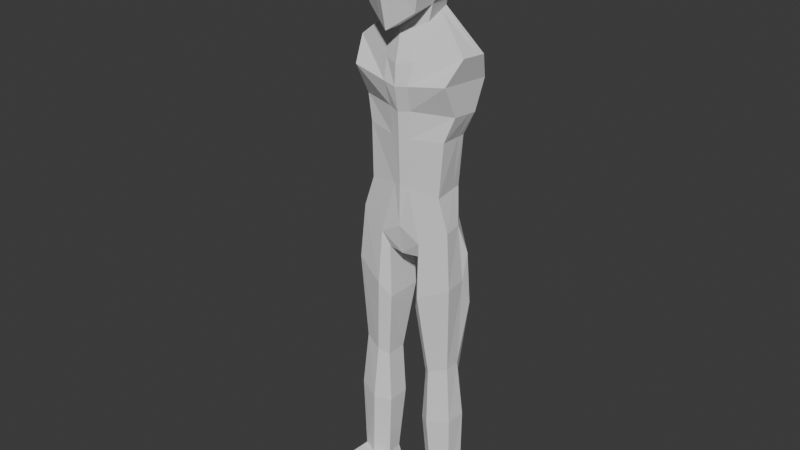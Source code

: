 # Source: HumanoidBodyNew.blend  (saved by Blender 4.2.66; exported with 4.5.12 LTS)
import bpy
from mathutils import Matrix  # noqa: F401  (used for matrix-valued properties, if any)

bpy.ops.wm.read_factory_settings(use_empty=True)
scene = bpy.context.scene
scene.name = 'Scene'

# ---- collections
col_collection = bpy.data.collections.new('Collection'); scene.collection.children.link(col_collection)

# ---- world
world_world = bpy.data.worlds.new('World'); scene.world = world_world
world_world.use_nodes = True; world_world.node_tree.nodes.clear()
_N = world_world.node_tree.nodes; _L = world_world.node_tree.links
n0 = _N.new('ShaderNodeOutputWorld'); n0.name = 'World Output'; n0.location = (300, 300)
n1 = _N.new('ShaderNodeBackground'); n1.name = 'Background'; n1.location = (10, 300)
n1.inputs[0].default_value = (0.05088, 0.05088, 0.05088, 1.0)
_L.new(n1.outputs[0], n0.inputs[0])
n0.is_active_output = True
world_world.color = (0.05088, 0.05088, 0.05088)
world_world.use_sun_shadow = False
world_world.sun_shadow_jitter_overblur = 0.0

# ---- meshes
me_cube_001 = bpy.data.meshes.new('Cube.001')
me_cube_001.from_pydata([(0.8634, -1.031, -1.457), (1.0, -1.0, 1.15), (0.7869, 0.7574, -0.8879), (1.0, 1.0, 1.152), (0.0, 1.225, 1.377), (1.225, 1.225, 0.1524), (0.905, -0.2513, -1.331), (1.225, 0.0, 1.377), (1.225, -1.231, -0.03278), (0.0, -1.225, 1.375), (0.0, 0.0, 1.884), (0.0, -1.747, -0.2527), (1.732, -5.528e-05, 0.1505), (0.0, 1.732, 0.1524), (2.0, -0.1215, -2.828), (1.994, 0.8995, -2.926), (0.7835, -0.2744, -1.903), (0.6143, 0.7867, -1.637), (1.769, -0.7149, -3.633), (1.756, 1.327, -3.827), (1.755, -0.1492, -4.753), (1.748, 0.8719, -4.85), (1.36, -0.3957, -7.535), (1.179, 0.8784, -7.535), (0.0, 1.115, -8.777), (1.738, -0.4038, -8.67), (1.245, 0.8703, -8.67), (0.0, -0.7042, -8.787), (0.2882, 1.16, 1.312), (0.2457, -1.256, -1.893), (0.2109, 0.9155, -1.048), (0.2882, -1.16, 1.31), (0.3529, 0.0, 1.738), (0.2462, -0.464, -1.85), (0.3529, -1.598, -0.1893), (0.3529, 1.586, 0.1524), (0.5178, 1.297, -3.008), (0.5277, -0.6878, -3.114), (0.148, 0.9515, -1.741), (0.202, -0.5746, -2.189), (0.4494, 1.441, -3.676), (0.4613, -0.8806, -3.848), (0.383, 1.17, -4.747), (0.3921, -0.6535, -4.727), (0.2145, 1.053, -7.36), (0.2729, -0.6095, -7.367), (0.3775, 1.044, -8.746), (0.7739, -0.6655, -9.233), (0.8198, 0.4761, -1.011), (1.063, 0.7211, 1.215), (0.0, 0.8832, 1.519), (1.366, 0.8831, 0.1519), (1.996, 0.6148, -2.899), (0.6615, 0.4908, -1.711), (1.75, 0.5871, -4.823), (1.229, 0.5231, -7.535), (1.602, 0.3526, -8.67), (0.3062, 0.8365, 1.431), (1.772, 0.6814, -9.755), (1.436, 0.8342, -9.316), (0.5689, 1.008, -9.392), (0.0, 1.079, -9.423), (0.0, 0.7741, -9.865), (0.0, -0.5377, -9.871), (0.6023, -0.4512, -9.838), (0.563, 0.7474, -9.833), (0.0, 0.9734, -1.107), (0.0, -0.5435, -2.044), (0.0, 1.436, -3.036), (0.0, -0.8908, -3.217), (0.0, 1.004, -1.774), (0.0, 1.48, -3.624), (0.0, -0.9391, -3.924), (0.0, 1.316, -4.785), (0.0, -0.7796, -4.793), (0.0, 1.109, -7.303), (0.0, -0.6821, -7.309), (0.0, -1.346, -2.067), (0.0, -0.6788, -2.288), (0.563, 0.7474, -9.833), (1.738, -0.4038, -8.67), (0.7739, -0.6655, -9.233), (1.602, 0.3526, -8.67), (1.772, 0.6814, -9.755), (0.6023, -0.4512, -9.838), (0.8332, 0.5222, -19.54), (1.267, 0.2803, -19.54), (2.109, -0.3979, -19.54), (1.392, -0.7202, -19.54), (2.188, 0.3845, -19.54), (1.551, 0.8445, -19.54), (0.7538, -0.2602, -19.54), (1.586, 0.5965, -14.34), (1.776, -0.297, -13.9), (1.124, -0.5207, -14.13), (0.8343, 0.5057, -14.37), (1.75, 0.2953, -13.9), (0.8212, -0.2659, -14.37), (1.908, -0.4791, -10.68), (0.5103, 0.8155, -11.77), (0.5295, -0.4927, -11.78), (1.814, 0.826, -11.7), (0.8354, -0.7989, -11.21), (1.797, 0.4117, -10.68), (1.603, 0.77, -16.3), (1.202, -0.6789, -16.15), (1.982, 0.3638, -15.98), (1.968, -0.3851, -15.98), (0.7644, 0.5726, -16.33), (0.7225, -0.3064, -16.33), (1.536, 0.6561, -18.87), (1.375, -0.5376, -18.85), (1.989, 0.3083, -18.82), (1.938, -0.2924, -18.82), (0.9616, 0.4262, -18.88), (0.906, -0.1951, -18.88), (1.375, -2.357, -19.15), (1.392, -2.54, -19.54), (2.488, -2.154, -19.54), (0.7538, -2.08, -19.54), (2.317, -2.048, -19.12), (0.906, -2.015, -19.18), (1.389, -2.714, -19.13), (1.405, -2.897, -19.52), (2.488, -2.604, -19.54), (0.7538, -2.53, -19.54), (2.317, -2.498, -19.12), (0.906, -2.465, -19.18), (1.396, 0.7821, -5.676), (1.465, -0.3217, -5.614), (0.3528, -0.6309, -5.676), (0.3261, 1.122, -5.686), (1.415, 0.4742, -5.658), (0.0, -0.7369, -5.698), (0.0, 1.235, -5.691), (-0.8634, -1.031, -1.457), (-1.0, -1.0, 1.15), (-0.7869, 0.7574, -0.8879), (-1.0, 1.0, 1.152), (-1.225, 1.225, 0.1524), (-0.905, -0.2513, -1.331), (-1.225, 0.0, 1.377), (-1.225, -1.231, -0.03278), (-1.732, -5.528e-05, 0.1505), (-2.0, -0.1215, -2.828), (-1.994, 0.8995, -2.926), (-0.7835, -0.2744, -1.903), (-0.6143, 0.7867, -1.637), (-1.769, -0.7149, -3.633), (-1.756, 1.327, -3.827), (-1.755, -0.1492, -4.753), (-1.748, 0.8719, -4.85), (-1.36, -0.3957, -7.535), (-1.179, 0.8784, -7.535), (-1.738, -0.4038, -8.67), (-1.245, 0.8703, -8.67), (-0.2882, 1.16, 1.312), (-0.2457, -1.256, -1.893), (-0.2109, 0.9155, -1.048), (-0.2882, -1.16, 1.31), (-0.3529, 0.0, 1.738), (-0.2462, -0.464, -1.85), (-0.3529, -1.598, -0.1893), (-0.3529, 1.586, 0.1524), (-0.5178, 1.297, -3.008), (-0.5277, -0.6878, -3.114), (-0.148, 0.9515, -1.741), (-0.202, -0.5746, -2.189), (-0.4494, 1.441, -3.676), (-0.4613, -0.8806, -3.848), (-0.383, 1.17, -4.747), (-0.3921, -0.6535, -4.727), (-0.2145, 1.053, -7.36), (-0.2729, -0.6095, -7.367), (-0.3775, 1.044, -8.746), (-0.7739, -0.6655, -9.233), (-0.8198, 0.4761, -1.011), (-1.063, 0.7211, 1.215), (-1.366, 0.8831, 0.1519), (-1.996, 0.6148, -2.899), (-0.6615, 0.4908, -1.711), (-1.75, 0.5871, -4.823), (-1.229, 0.5231, -7.535), (-1.602, 0.3526, -8.67), (-0.3062, 0.8365, 1.431), (-1.772, 0.6814, -9.755), (-1.436, 0.8342, -9.316), (-0.5689, 1.008, -9.392), (-0.6023, -0.4512, -9.838), (-0.563, 0.7474, -9.833), (-0.563, 0.7474, -9.833), (-1.738, -0.4038, -8.67), (-0.7739, -0.6655, -9.233), (-1.602, 0.3526, -8.67), (-1.772, 0.6814, -9.755), (-0.6023, -0.4512, -9.838), (-0.8332, 0.5222, -19.54), (-1.267, 0.2803, -19.54), (-2.109, -0.3979, -19.54), (-1.392, -0.7202, -19.54), (-2.188, 0.3845, -19.54), (-1.551, 0.8445, -19.54), (-0.7538, -0.2602, -19.54), (-1.586, 0.5965, -14.34), (-1.776, -0.297, -13.9), (-1.124, -0.5207, -14.13), (-0.8343, 0.5057, -14.37), (-1.75, 0.2953, -13.9), (-0.8212, -0.2659, -14.37), (-1.908, -0.4791, -10.68), (-0.5103, 0.8155, -11.77), (-0.5295, -0.4927, -11.78), (-1.814, 0.826, -11.7), (-0.8354, -0.7989, -11.21), (-1.797, 0.4117, -10.68), (-1.603, 0.77, -16.3), (-1.202, -0.6789, -16.15), (-1.982, 0.3638, -15.98), (-1.968, -0.3851, -15.98), (-0.7644, 0.5726, -16.33), (-0.7225, -0.3064, -16.33), (-1.536, 0.6561, -18.87), (-1.375, -0.5376, -18.85), (-1.989, 0.3083, -18.82), (-1.938, -0.2924, -18.82), (-0.9616, 0.4262, -18.88), (-0.906, -0.1951, -18.88), (-1.375, -2.357, -19.15), (-1.392, -2.54, -19.54), (-2.488, -2.154, -19.54), (-0.7538, -2.08, -19.54), (-2.317, -2.048, -19.12), (-0.906, -2.015, -19.18), (-1.389, -2.714, -19.13), (-1.405, -2.897, -19.52), (-2.488, -2.604, -19.54), (-0.7538, -2.53, -19.54), (-2.317, -2.498, -19.12), (-0.906, -2.465, -19.18), (-1.396, 0.7821, -5.676), (-1.465, -0.3217, -5.614), (-0.3528, -0.6309, -5.676), (-0.3261, 1.122, -5.686), (-1.415, 0.4742, -5.658)], [], [(35, 28, 3, 5), (12, 7, 1, 8), (33, 6, 0, 29), (32, 10, 9, 31), (57, 50, 10, 32), (34, 31, 9, 11), (6, 12, 8, 0), (48, 51, 12, 6), (51, 49, 7, 12), (30, 35, 5, 2), (53, 16, 14, 52), (38, 17, 15, 36), (30, 2, 17, 38), (48, 6, 16, 53), (36, 15, 19, 40), (40, 19, 21, 42), (44, 23, 26, 46), (131, 128, 23, 44), (132, 129, 22, 55), (55, 22, 25, 56), (22, 45, 47, 25), (46, 26, 59, 60), (129, 130, 45, 22), (134, 131, 44, 75), (75, 44, 46, 24), (71, 40, 42, 73), (68, 36, 40, 71), (18, 41, 43, 20), (6, 33, 39, 16), (66, 30, 38, 70), (70, 38, 36, 68), (16, 39, 37, 14), (14, 37, 41, 18), (13, 35, 30, 66), (8, 1, 31, 34), (0, 8, 34, 29), (49, 57, 32, 7), (7, 32, 31, 1), (67, 33, 29, 77), (13, 4, 28, 35), (3, 28, 57, 49), (24, 46, 60, 61), (23, 55, 56, 26), (47, 27, 63, 64), (128, 132, 55, 23), (2, 48, 53, 17), (17, 53, 52, 15), (5, 3, 49, 51), (2, 5, 51, 48), (28, 4, 50, 57), (62, 65, 64, 63), (61, 60, 65, 62), (60, 59, 58, 65), (47, 64, 84, 81), (26, 56, 58, 59), (58, 56, 82, 83), (45, 76, 27, 47), (130, 133, 76, 45), (41, 72, 74, 43), (37, 69, 72, 41), (39, 78, 69, 37), (29, 34, 11, 77), (33, 67, 78, 39), (110, 112, 89, 90), (114, 110, 90, 85), (113, 111, 116, 120), (25, 47, 81, 80), (64, 65, 79, 84), (56, 25, 80, 82), (86, 89, 87, 88), (86, 88, 91, 85), (89, 86, 85, 90), (115, 114, 85, 91), (88, 87, 118, 117), (112, 113, 87, 89), (103, 98, 93, 96), (102, 100, 97, 94), (100, 99, 95, 97), (98, 102, 94, 93), (99, 101, 92, 95), (101, 103, 96, 92), (83, 82, 103, 101), (80, 81, 102, 98), (84, 79, 99, 100), (81, 84, 100, 102), (82, 80, 98, 103), (83, 101, 99, 79, 65, 58), (96, 93, 107, 106), (94, 97, 109, 105), (97, 95, 108, 109), (93, 94, 105, 107), (95, 92, 104, 108), (92, 96, 106, 104), (106, 107, 113, 112), (105, 109, 115, 111), (109, 108, 114, 115), (107, 105, 111, 113), (108, 104, 110, 114), (104, 106, 112, 110), (118, 120, 126, 124), (116, 121, 127, 122), (111, 115, 121, 116), (115, 91, 119, 121), (87, 113, 120, 118), (91, 88, 117, 119), (126, 122, 123, 124), (122, 127, 125, 123), (117, 118, 124, 123), (120, 116, 122, 126), (121, 119, 125, 127), (119, 117, 123, 125), (15, 52, 14, 18, 20, 54, 21, 19), (43, 74, 133, 130), (21, 54, 132, 128), (73, 42, 131, 134), (20, 43, 130, 129), (54, 20, 129, 132), (42, 21, 128, 131), (163, 139, 138, 156), (143, 142, 136, 141), (161, 157, 135, 140), (160, 159, 9, 10), (184, 160, 10, 50), (162, 11, 9, 159), (140, 135, 142, 143), (176, 140, 143, 178), (178, 143, 141, 177), (158, 137, 139, 163), (180, 179, 144, 146), (166, 164, 145, 147), (158, 166, 147, 137), (176, 180, 146, 140), (164, 168, 149, 145), (168, 170, 151, 149), (172, 174, 155, 153), (242, 172, 153, 239), (243, 182, 152, 240), (182, 183, 154, 152), (152, 154, 175, 173), (174, 187, 186, 155), (240, 152, 173, 241), (134, 75, 172, 242), (75, 24, 174, 172), (71, 73, 170, 168), (68, 71, 168, 164), (148, 150, 171, 169), (140, 146, 167, 161), (66, 70, 166, 158), (70, 68, 164, 166), (146, 144, 165, 167), (144, 148, 169, 165), (13, 66, 158, 163), (142, 162, 159, 136), (135, 157, 162, 142), (177, 141, 160, 184), (141, 136, 159, 160), (67, 77, 157, 161), (13, 163, 156, 4), (138, 177, 184, 156), (24, 61, 187, 174), (153, 155, 183, 182), (175, 188, 63, 27), (239, 153, 182, 243), (137, 147, 180, 176), (147, 145, 179, 180), (139, 178, 177, 138), (137, 176, 178, 139), (156, 184, 50, 4), (62, 63, 188, 189), (61, 62, 189, 187), (187, 189, 185, 186), (175, 192, 195, 188), (155, 186, 185, 183), (185, 194, 193, 183), (173, 175, 27, 76), (241, 173, 76, 133), (169, 171, 74, 72), (165, 169, 72, 69), (167, 165, 69, 78), (157, 77, 11, 162), (161, 167, 78, 67), (221, 201, 200, 223), (225, 196, 201, 221), (224, 231, 227, 222), (154, 191, 192, 175), (188, 195, 190, 189), (183, 193, 191, 154), (197, 199, 198, 200), (197, 196, 202, 199), (200, 201, 196, 197), (226, 202, 196, 225), (199, 228, 229, 198), (223, 200, 198, 224), (214, 207, 204, 209), (213, 205, 208, 211), (211, 208, 206, 210), (209, 204, 205, 213), (210, 206, 203, 212), (212, 203, 207, 214), (194, 212, 214, 193), (191, 209, 213, 192), (195, 211, 210, 190), (192, 213, 211, 195), (193, 214, 209, 191), (194, 185, 189, 190, 210, 212), (207, 217, 218, 204), (205, 216, 220, 208), (208, 220, 219, 206), (204, 218, 216, 205), (206, 219, 215, 203), (203, 215, 217, 207), (217, 223, 224, 218), (216, 222, 226, 220), (220, 226, 225, 219), (218, 224, 222, 216), (219, 225, 221, 215), (215, 221, 223, 217), (229, 235, 237, 231), (227, 233, 238, 232), (222, 227, 232, 226), (226, 232, 230, 202), (198, 229, 231, 224), (202, 230, 228, 199), (237, 235, 234, 233), (233, 234, 236, 238), (228, 234, 235, 229), (231, 237, 233, 227), (232, 238, 236, 230), (230, 236, 234, 228), (171, 241, 133, 74), (151, 239, 243, 181), (73, 134, 242, 170), (150, 240, 241, 171), (181, 243, 240, 150), (170, 242, 239, 151), (148, 144, 145, 149, 151, 150)])
_uv = me_cube_001.uv_layers.new(name='UVMap')
_uv.uv.foreach_set('vector', [0.5, 0.411, 0.625, 0.411, 0.625, 0.5, 0.5, 0.5, 0.5, 0.625, 0.625, 0.625, 0.625, 0.75, 0.5, 0.75, 0.286, 0.625, 0.375, 0.625, 0.375, 0.75, 0.286, 0.75, 0.714, 0.625, 0.75, 0.625, 0.75, 0.75, 0.714, 0.75, 0.714, 0.5349, 0.75, 0.5349, 0.75, 0.625, 0.714, 0.625, 0.5, 0.839, 0.625, 0.839, 0.625, 0.875, 0.5, 0.875, 0.375, 0.625, 0.5, 0.625, 0.5, 0.75, 0.375, 0.75, 0.375, 0.5349, 0.5, 0.5349, 0.5, 0.625, 0.375, 0.625, 0.5, 0.5349, 0.625, 0.5349, 0.625, 0.625, 0.5, 0.625, 0.375, 0.411, 0.5, 0.411, 0.5, 0.5, 0.375, 0.5, 0.375, 0.5349, 0.375, 0.625, 0.375, 0.625, 0.375, 0.5349, 0.375, 0.411, 0.375, 0.5, 0.375, 0.5, 0.375, 0.411, 0.375, 0.411, 0.375, 0.5, 0.375, 0.5, 0.375, 0.411, 0.375, 0.5349, 0.375, 0.625, 0.375, 0.625, 0.375, 0.5349, 0.375, 0.411, 0.375, 0.5, 0.375, 0.5, 0.375, 0.411, 0.375, 0.411, 0.375, 0.5, 0.375, 0.5, 0.375, 0.411, 0.375, 0.411, 0.375, 0.5, 0.375, 0.5, 0.375, 0.411, 0.375, 0.411, 0.375, 0.5, 0.375, 0.5, 0.375, 0.411, 0.375, 0.5349, 0.375, 0.625, 0.375, 0.625, 0.375, 0.5349, 0.375, 0.5349, 0.375, 0.625, 0.375, 0.625, 0.375, 0.5349, 0.375, 0.625, 0.286, 0.625, 0.286, 0.625, 0.375, 0.625, 0.375, 0.411, 0.375, 0.5, 0.375, 0.5, 0.375, 0.411, 0.375, 0.625, 0.286, 0.625, 0.286, 0.625, 0.375, 0.625, 0.375, 0.3816, 0.375, 0.411, 0.375, 0.411, 0.375, 0.3823, 0.375, 0.3823, 0.375, 0.411, 0.375, 0.411, 0.375, 0.375, 0.375, 0.3804, 0.375, 0.411, 0.375, 0.411, 0.375, 0.3812, 0.375, 0.3798, 0.375, 0.411, 0.375, 0.411, 0.375, 0.3804, 0.375, 0.625, 0.286, 0.625, 0.286, 0.625, 0.375, 0.625, 0.375, 0.625, 0.286, 0.625, 0.286, 0.625, 0.375, 0.625, 0.375, 0.3784, 0.375, 0.411, 0.375, 0.411, 0.375, 0.3828, 0.375, 0.3828, 0.375, 0.411, 0.375, 0.411, 0.375, 0.3798, 0.375, 0.625, 0.286, 0.625, 0.286, 0.625, 0.375, 0.625, 0.375, 0.625, 0.286, 0.625, 0.286, 0.625, 0.375, 0.625, 0.5, 0.375, 0.5, 0.411, 0.375, 0.411, 0.375, 0.3784, 0.5, 0.75, 0.625, 0.75, 0.625, 0.839, 0.5, 0.839, 0.375, 0.75, 0.5, 0.75, 0.5, 0.839, 0.375, 0.839, 0.625, 0.5349, 0.714, 0.5349, 0.714, 0.625, 0.625, 0.625, 0.625, 0.625, 0.714, 0.625, 0.714, 0.75, 0.625, 0.75, 0.2528, 0.625, 0.286, 0.625, 0.286, 0.75, 0.2506, 0.75, 0.5, 0.375, 0.625, 0.375, 0.625, 0.411, 0.5, 0.411, 0.625, 0.5, 0.714, 0.5, 0.714, 0.5349, 0.625, 0.5349, 0.375, 0.375, 0.375, 0.411, 0.375, 0.411, 0.375, 0.375, 0.375, 0.5, 0.375, 0.5349, 0.375, 0.5349, 0.375, 0.5, 0.286, 0.625, 0.25, 0.625, 0.25, 0.625, 0.286, 0.625, 0.375, 0.5, 0.375, 0.5349, 0.375, 0.5349, 0.375, 0.5, 0.375, 0.5, 0.375, 0.5349, 0.375, 0.5349, 0.375, 0.5, 0.375, 0.5, 0.375, 0.5349, 0.375, 0.5349, 0.375, 0.5, 0.5, 0.5, 0.625, 0.5, 0.625, 0.5349, 0.5, 0.5349, 0.375, 0.5, 0.5, 0.5, 0.5, 0.5349, 0.375, 0.5349, 0.714, 0.5, 0.75, 0.5, 0.75, 0.5349, 0.714, 0.5349, 0.25, 0.5349, 0.286, 0.5349, 0.286, 0.625, 0.25, 0.625, 0.25, 0.5, 0.286, 0.5, 0.286, 0.5349, 0.25, 0.5349, 0.286, 0.5, 0.375, 0.5, 0.375, 0.5349, 0.286, 0.5349, 0.286, 0.625, 0.286, 0.625, 0.286, 0.625, 0.286, 0.625, 0.375, 0.5, 0.375, 0.5349, 0.375, 0.5349, 0.375, 0.5, 0.375, 0.5349, 0.375, 0.5349, 0.375, 0.5349, 0.375, 0.5349, 0.286, 0.625, 0.2558, 0.625, 0.25, 0.625, 0.286, 0.625, 0.286, 0.625, 0.2555, 0.625, 0.2558, 0.625, 0.286, 0.625, 0.286, 0.625, 0.2546, 0.625, 0.2554, 0.625, 0.286, 0.625, 0.286, 0.625, 0.2541, 0.625, 0.2546, 0.625, 0.286, 0.625, 0.286, 0.625, 0.2551, 0.625, 0.2541, 0.625, 0.286, 0.625, 0.375, 0.839, 0.5, 0.839, 0.5, 0.875, 0.375, 0.8744, 0.286, 0.625, 0.2528, 0.625, 0.2551, 0.625, 0.286, 0.625, 0.375, 0.5349, 0.375, 0.5349, 0.375, 0.5349, 0.375, 0.5349, 0.286, 0.5349, 0.375, 0.5349, 0.375, 0.5349, 0.286, 0.5349, 0.375, 0.625, 0.286, 0.625, 0.286, 0.625, 0.375, 0.625, 0.375, 0.625, 0.286, 0.625, 0.286, 0.625, 0.375, 0.625, 0.286, 0.625, 0.286, 0.5349, 0.286, 0.5349, 0.286, 0.625, 0.375, 0.5349, 0.375, 0.625, 0.375, 0.625, 0.375, 0.5349, 0.286, 0.5349, 0.375, 0.5349, 0.375, 0.625, 0.286, 0.625, 0.286, 0.5349, 0.286, 0.625, 0.286, 0.625, 0.286, 0.5349, 0.375, 0.5349, 0.286, 0.5349, 0.286, 0.5349, 0.375, 0.5349, 0.286, 0.625, 0.286, 0.5349, 0.286, 0.5349, 0.286, 0.625, 0.286, 0.625, 0.375, 0.625, 0.375, 0.625, 0.286, 0.625, 0.375, 0.5349, 0.375, 0.625, 0.375, 0.625, 0.375, 0.5349, 0.375, 0.5349, 0.375, 0.625, 0.375, 0.625, 0.375, 0.5349, 0.286, 0.625, 0.286, 0.625, 0.286, 0.625, 0.286, 0.625, 0.286, 0.625, 0.286, 0.5349, 0.286, 0.5349, 0.286, 0.625, 0.375, 0.625, 0.286, 0.625, 0.286, 0.625, 0.375, 0.625, 0.286, 0.5349, 0.375, 0.5349, 0.375, 0.5349, 0.286, 0.5349, 0.375, 0.5349, 0.375, 0.5349, 0.375, 0.5349, 0.375, 0.5349, 0.375, 0.5349, 0.375, 0.5349, 0.375, 0.5349, 0.375, 0.5349, 0.375, 0.625, 0.286, 0.625, 0.286, 0.625, 0.375, 0.625, 0.286, 0.625, 0.286, 0.5349, 0.286, 0.5349, 0.286, 0.625, 0.286, 0.625, 0.286, 0.625, 0.286, 0.625, 0.286, 0.625, 0.375, 0.5349, 0.375, 0.625, 0.375, 0.625, 0.375, 0.5349, 0.375, 0.5349, 0.375, 0.5349, 0.286, 0.5349, 0.286, 0.5349, 0.286, 0.5349, 0.375, 0.5349, 0.375, 0.5349, 0.375, 0.625, 0.375, 0.625, 0.375, 0.5349, 0.286, 0.625, 0.286, 0.625, 0.286, 0.625, 0.286, 0.625, 0.286, 0.625, 0.286, 0.5349, 0.286, 0.5349, 0.286, 0.625, 0.375, 0.625, 0.286, 0.625, 0.286, 0.625, 0.375, 0.625, 0.286, 0.5349, 0.375, 0.5349, 0.375, 0.5349, 0.286, 0.5349, 0.375, 0.5349, 0.375, 0.5349, 0.375, 0.5349, 0.375, 0.5349, 0.375, 0.5349, 0.375, 0.625, 0.375, 0.625, 0.375, 0.5349, 0.286, 0.625, 0.286, 0.625, 0.286, 0.625, 0.286, 0.625, 0.286, 0.625, 0.286, 0.5349, 0.286, 0.5349, 0.286, 0.625, 0.375, 0.625, 0.286, 0.625, 0.286, 0.625, 0.375, 0.625, 0.286, 0.5349, 0.375, 0.5349, 0.375, 0.5349, 0.286, 0.5349, 0.375, 0.5349, 0.375, 0.5349, 0.375, 0.5349, 0.375, 0.5349, 0.375, 0.625, 0.375, 0.625, 0.375, 0.625, 0.375, 0.625, 0.286, 0.625, 0.286, 0.625, 0.286, 0.625, 0.286, 0.625, 0.286, 0.625, 0.286, 0.625, 0.286, 0.625, 0.286, 0.625, 0.286, 0.625, 0.286, 0.625, 0.286, 0.625, 0.286, 0.625, 0.375, 0.625, 0.375, 0.625, 0.375, 0.625, 0.375, 0.625, 0.286, 0.625, 0.286, 0.625, 0.286, 0.625, 0.286, 0.625, 0.375, 0.625, 0.286, 0.625, 0.286, 0.625, 0.375, 0.625, 0.286, 0.625, 0.286, 0.625, 0.286, 0.625, 0.286, 0.625, 0.286, 0.625, 0.375, 0.625, 0.375, 0.625, 0.286, 0.625, 0.375, 0.625, 0.286, 0.625, 0.286, 0.625, 0.375, 0.625, 0.286, 0.625, 0.286, 0.625, 0.286, 0.625, 0.286, 0.625, 0.286, 0.625, 0.286, 0.625, 0.286, 0.625, 0.286, 0.625, 0.375, 0.5, 0.375, 0.5349, 0.375, 0.625, 0.375, 0.625, 0.375, 0.625, 0.375, 0.5349, 0.375, 0.5, 0.375, 0.5, 0.286, 0.625, 0.2554, 0.625, 0.2555, 0.625, 0.286, 0.625, 0.375, 0.5, 0.375, 0.5349, 0.375, 0.5349, 0.375, 0.5, 0.375, 0.3812, 0.375, 0.411, 0.375, 0.411, 0.375, 0.3816, 0.375, 0.625, 0.286, 0.625, 0.286, 0.625, 0.375, 0.625, 0.375, 0.5349, 0.375, 0.625, 0.375, 0.625, 0.375, 0.5349, 0.375, 0.411, 0.375, 0.5, 0.375, 0.5, 0.375, 0.411, 0.5, 0.411, 0.5, 0.5, 0.625, 0.5, 0.625, 0.411, 0.5, 0.625, 0.5, 0.75, 0.625, 0.75, 0.625, 0.625, 0.286, 0.625, 0.286, 0.75, 0.375, 0.75, 0.375, 0.625, 0.714, 0.625, 0.714, 0.75, 0.75, 0.75, 0.75, 0.625, 0.714, 0.5349, 0.714, 0.625, 0.75, 0.625, 0.75, 0.5349, 0.5, 0.839, 0.5, 0.875, 0.625, 0.875, 0.625, 0.839, 0.375, 0.625, 0.375, 0.75, 0.5, 0.75, 0.5, 0.625, 0.375, 0.5349, 0.375, 0.625, 0.5, 0.625, 0.5, 0.5349, 0.5, 0.5349, 0.5, 0.625, 0.625, 0.625, 0.625, 0.5349, 0.375, 0.411, 0.375, 0.5, 0.5, 0.5, 0.5, 0.411, 0.375, 0.5349, 0.375, 0.5349, 0.375, 0.625, 0.375, 0.625, 0.375, 0.411, 0.375, 0.411, 0.375, 0.5, 0.375, 0.5, 0.375, 0.411, 0.375, 0.411, 0.375, 0.5, 0.375, 0.5, 0.375, 0.5349, 0.375, 0.5349, 0.375, 0.625, 0.375, 0.625, 0.375, 0.411, 0.375, 0.411, 0.375, 0.5, 0.375, 0.5, 0.375, 0.411, 0.375, 0.411, 0.375, 0.5, 0.375, 0.5, 0.375, 0.411, 0.375, 0.411, 0.375, 0.5, 0.375, 0.5, 0.375, 0.411, 0.375, 0.411, 0.375, 0.5, 0.375, 0.5, 0.375, 0.5349, 0.375, 0.5349, 0.375, 0.625, 0.375, 0.625, 0.375, 0.5349, 0.375, 0.5349, 0.375, 0.625, 0.375, 0.625, 0.375, 0.625, 0.375, 0.625, 0.286, 0.625, 0.286, 0.625, 0.375, 0.411, 0.375, 0.411, 0.375, 0.5, 0.375, 0.5, 0.375, 0.625, 0.375, 0.625, 0.286, 0.625, 0.286, 0.625, 0.375, 0.3816, 0.375, 0.3823, 0.375, 0.411, 0.375, 0.411, 0.375, 0.3823, 0.375, 0.375, 0.375, 0.411, 0.375, 0.411, 0.375, 0.3804, 0.375, 0.3812, 0.375, 0.411, 0.375, 0.411, 0.375, 0.3798, 0.375, 0.3804, 0.375, 0.411, 0.375, 0.411, 0.375, 0.625, 0.375, 0.625, 0.286, 0.625, 0.286, 0.625, 0.375, 0.625, 0.375, 0.625, 0.286, 0.625, 0.286, 0.625, 0.375, 0.3784, 0.375, 0.3828, 0.375, 0.411, 0.375, 0.411, 0.375, 0.3828, 0.375, 0.3798, 0.375, 0.411, 0.375, 0.411, 0.375, 0.625, 0.375, 0.625, 0.286, 0.625, 0.286, 0.625, 0.375, 0.625, 0.375, 0.625, 0.286, 0.625, 0.286, 0.625, 0.5, 0.375, 0.375, 0.3784, 0.375, 0.411, 0.5, 0.411, 0.5, 0.75, 0.5, 0.839, 0.625, 0.839, 0.625, 0.75, 0.375, 0.75, 0.375, 0.839, 0.5, 0.839, 0.5, 0.75, 0.625, 0.5349, 0.625, 0.625, 0.714, 0.625, 0.714, 0.5349, 0.625, 0.625, 0.625, 0.75, 0.714, 0.75, 0.714, 0.625, 0.2528, 0.625, 0.2506, 0.75, 0.286, 0.75, 0.286, 0.625, 0.5, 0.375, 0.5, 0.411, 0.625, 0.411, 0.625, 0.375, 0.625, 0.5, 0.625, 0.5349, 0.714, 0.5349, 0.714, 0.5, 0.375, 0.375, 0.375, 0.375, 0.375, 0.411, 0.375, 0.411, 0.375, 0.5, 0.375, 0.5, 0.375, 0.5349, 0.375, 0.5349, 0.286, 0.625, 0.286, 0.625, 0.25, 0.625, 0.25, 0.625, 0.375, 0.5, 0.375, 0.5, 0.375, 0.5349, 0.375, 0.5349, 0.375, 0.5, 0.375, 0.5, 0.375, 0.5349, 0.375, 0.5349, 0.375, 0.5, 0.375, 0.5, 0.375, 0.5349, 0.375, 0.5349, 0.5, 0.5, 0.5, 0.5349, 0.625, 0.5349, 0.625, 0.5, 0.375, 0.5, 0.375, 0.5349, 0.5, 0.5349, 0.5, 0.5, 0.714, 0.5, 0.714, 0.5349, 0.75, 0.5349, 0.75, 0.5, 0.25, 0.5349, 0.25, 0.625, 0.286, 0.625, 0.286, 0.5349, 0.25, 0.5, 0.25, 0.5349, 0.286, 0.5349, 0.286, 0.5, 0.286, 0.5, 0.286, 0.5349, 0.375, 0.5349, 0.375, 0.5, 0.286, 0.625, 0.286, 0.625, 0.286, 0.625, 0.286, 0.625, 0.375, 0.5, 0.375, 0.5, 0.375, 0.5349, 0.375, 0.5349, 0.375, 0.5349, 0.375, 0.5349, 0.375, 0.5349, 0.375, 0.5349, 0.286, 0.625, 0.286, 0.625, 0.25, 0.625, 0.2558, 0.625, 0.286, 0.625, 0.286, 0.625, 0.2558, 0.625, 0.2555, 0.625, 0.286, 0.625, 0.286, 0.625, 0.2554, 0.625, 0.2546, 0.625, 0.286, 0.625, 0.286, 0.625, 0.2546, 0.625, 0.2541, 0.625, 0.286, 0.625, 0.286, 0.625, 0.2541, 0.625, 0.2551, 0.625, 0.375, 0.839, 0.375, 0.8744, 0.5, 0.875, 0.5, 0.839, 0.286, 0.625, 0.286, 0.625, 0.2551, 0.625, 0.2528, 0.625, 0.375, 0.5349, 0.375, 0.5349, 0.375, 0.5349, 0.375, 0.5349, 0.286, 0.5349, 0.286, 0.5349, 0.375, 0.5349, 0.375, 0.5349, 0.375, 0.625, 0.375, 0.625, 0.286, 0.625, 0.286, 0.625, 0.375, 0.625, 0.375, 0.625, 0.286, 0.625, 0.286, 0.625, 0.286, 0.625, 0.286, 0.625, 0.286, 0.5349, 0.286, 0.5349, 0.375, 0.5349, 0.375, 0.5349, 0.375, 0.625, 0.375, 0.625, 0.286, 0.5349, 0.286, 0.625, 0.375, 0.625, 0.375, 0.5349, 0.286, 0.5349, 0.286, 0.5349, 0.286, 0.625, 0.286, 0.625, 0.375, 0.5349, 0.375, 0.5349, 0.286, 0.5349, 0.286, 0.5349, 0.286, 0.625, 0.286, 0.625, 0.286, 0.5349, 0.286, 0.5349, 0.286, 0.625, 0.286, 0.625, 0.375, 0.625, 0.375, 0.625, 0.375, 0.5349, 0.375, 0.5349, 0.375, 0.625, 0.375, 0.625, 0.375, 0.5349, 0.375, 0.5349, 0.375, 0.625, 0.375, 0.625, 0.286, 0.625, 0.286, 0.625, 0.286, 0.625, 0.286, 0.625, 0.286, 0.625, 0.286, 0.625, 0.286, 0.5349, 0.286, 0.5349, 0.375, 0.625, 0.375, 0.625, 0.286, 0.625, 0.286, 0.625, 0.286, 0.5349, 0.286, 0.5349, 0.375, 0.5349, 0.375, 0.5349, 0.375, 0.5349, 0.375, 0.5349, 0.375, 0.5349, 0.375, 0.5349, 0.375, 0.5349, 0.375, 0.5349, 0.375, 0.5349, 0.375, 0.5349, 0.375, 0.625, 0.375, 0.625, 0.286, 0.625, 0.286, 0.625, 0.286, 0.625, 0.286, 0.625, 0.286, 0.5349, 0.286, 0.5349, 0.286, 0.625, 0.286, 0.625, 0.286, 0.625, 0.286, 0.625, 0.375, 0.5349, 0.375, 0.5349, 0.375, 0.625, 0.375, 0.625, 0.375, 0.5349, 0.375, 0.5349, 0.286, 0.5349, 0.286, 0.5349, 0.286, 0.5349, 0.375, 0.5349, 0.375, 0.5349, 0.375, 0.5349, 0.375, 0.625, 0.375, 0.625, 0.286, 0.625, 0.286, 0.625, 0.286, 0.625, 0.286, 0.625, 0.286, 0.625, 0.286, 0.625, 0.286, 0.5349, 0.286, 0.5349, 0.375, 0.625, 0.375, 0.625, 0.286, 0.625, 0.286, 0.625, 0.286, 0.5349, 0.286, 0.5349, 0.375, 0.5349, 0.375, 0.5349, 0.375, 0.5349, 0.375, 0.5349, 0.375, 0.5349, 0.375, 0.5349, 0.375, 0.5349, 0.375, 0.5349, 0.375, 0.625, 0.375, 0.625, 0.286, 0.625, 0.286, 0.625, 0.286, 0.625, 0.286, 0.625, 0.286, 0.625, 0.286, 0.625, 0.286, 0.5349, 0.286, 0.5349, 0.375, 0.625, 0.375, 0.625, 0.286, 0.625, 0.286, 0.625, 0.286, 0.5349, 0.286, 0.5349, 0.375, 0.5349, 0.375, 0.5349, 0.375, 0.5349, 0.375, 0.5349, 0.375, 0.5349, 0.375, 0.5349, 0.375, 0.625, 0.375, 0.625, 0.375, 0.625, 0.375, 0.625, 0.286, 0.625, 0.286, 0.625, 0.286, 0.625, 0.286, 0.625, 0.286, 0.625, 0.286, 0.625, 0.286, 0.625, 0.286, 0.625, 0.286, 0.625, 0.286, 0.625, 0.286, 0.625, 0.286, 0.625, 0.375, 0.625, 0.375, 0.625, 0.375, 0.625, 0.375, 0.625, 0.286, 0.625, 0.286, 0.625, 0.286, 0.625, 0.286, 0.625, 0.375, 0.625, 0.375, 0.625, 0.286, 0.625, 0.286, 0.625, 0.286, 0.625, 0.286, 0.625, 0.286, 0.625, 0.286, 0.625, 0.286, 0.625, 0.286, 0.625, 0.375, 0.625, 0.375, 0.625, 0.375, 0.625, 0.375, 0.625, 0.286, 0.625, 0.286, 0.625, 0.286, 0.625, 0.286, 0.625, 0.286, 0.625, 0.286, 0.625, 0.286, 0.625, 0.286, 0.625, 0.286, 0.625, 0.286, 0.625, 0.286, 0.625, 0.286, 0.625, 0.2555, 0.625, 0.2554, 0.625, 0.375, 0.5, 0.375, 0.5, 0.375, 0.5349, 0.375, 0.5349, 0.375, 0.3812, 0.375, 0.3816, 0.375, 0.411, 0.375, 0.411, 0.375, 0.625, 0.375, 0.625, 0.286, 0.625, 0.286, 0.625, 0.375, 0.5349, 0.375, 0.5349, 0.375, 0.625, 0.375, 0.625, 0.375, 0.411, 0.375, 0.411, 0.375, 0.5, 0.375, 0.5, 0.375, 0.625, 0.375, 0.625, 0.375, 0.5, 0.375, 0.5, 0.375, 0.5, 0.375, 0.625])
me_cube_001.materials.append(None)
me_cube_001.update()
arm_armature_002 = bpy.data.armatures.new('Armature.002')  # bones are not reproduced

# ---- objects
ob_cube = bpy.data.objects.new('Cube', me_cube_001)
ob_armature = bpy.data.objects.new('Armature', arm_armature_002)

# ---- transforms, parenting, visibility, modifiers, constraints
ob_cube.parent = ob_armature
ob_cube.location = (0.0, 0.0, 0.0)
_vg = ob_cube.vertex_groups.new(name='Torso')
for _i, _w in zip([18, 20, 21, 22, 23, 24, 25, 26, 27, 36, 37, 39, 40, 41, 42, 43, 44, 45, 46, 47, 54, 55, 56, 59, 60, 61, 62, 63, 64, 65, 67, 68, 69, 71, 72, 73, 74, 75, 76, 78, 128, 129, 130, 131, 132, 133, 134, 148, 150, 151, 152, 153, 154, 155, 164, 165, 167, 168, 169, 170, 171, 172, 173, 174, 175, 181, 182, 183, 186, 187, 188, 189, 239, 240, 241, 242, 243], [0.07911, 0.1123, 0.09975, 0.7609, 0.7666, 0.3642, 0.1201, 0.1148, 0.6821, 0.02488, 0.1593, 0.01853, 0.1348, 0.615, 0.7135, 0.8065, 0.8924, 0.9444, 0.1945, 0.1601, 0.06772, 0.7589, 0.06992, 0.02344, 0.06398, 0.1238, 0.06222, 0.1235, 0.08485, 0.03529, 0.02073, 0.0582, 0.2474, 0.1478, 0.643, 0.728, 0.8333, 0.9019, 0.951, 0.06291, 0.1091, 0.02481, 0.8447, 0.8109, 0.05224, 0.8807, 0.8372, 0.07911, 0.1123, 0.09975, 0.7609, 0.7666, 0.1201, 0.1148, 0.02488, 0.1593, 0.01853, 0.1348, 0.615, 0.7135, 0.8065, 0.8924, 0.9444, 0.1945, 0.1601, 0.06772, 0.7589, 0.06992, 0.02344, 0.06398, 0.08485, 0.03529, 0.1091, 0.02481, 0.8447, 0.8109, 0.05224]): _vg.add([_i], _w, 'REPLACE')
_vg = ob_cube.vertex_groups.new(name='UpperArm.L')
for _i, _w in zip([14, 15, 16, 17, 18, 19, 20, 21, 36, 37, 40, 41, 42, 43, 52, 53, 54, 68, 69, 71, 72, 73, 74], [0.2819, 0.6755, 0.002066, 0.02393, 0.6918, 0.7852, 0.2734, 0.2896, 0.1242, 0.05465, 0.1319, 0.1188, 0.05536, 0.02739, 0.4108, 0.008712, 0.2915, 0.04399, 0.01875, 0.04879, 0.03543, 0.01971, 0.00391]): _vg.add([_i], _w, 'REPLACE')
_vg = ob_cube.vertex_groups.new(name='LowerArm.L')
_vg = ob_cube.vertex_groups.new(name='Head')
for _i, _w in zip([0, 1, 2, 3, 4, 5, 6, 7, 8, 9, 10, 11, 12, 13, 14, 15, 16, 17, 28, 29, 30, 31, 32, 33, 34, 35, 36, 37, 38, 39, 40, 41, 48, 49, 50, 51, 52, 53, 57, 66, 67, 68, 69, 70, 71, 72, 74, 77, 78, 135, 136, 137, 138, 139, 140, 141, 142, 143, 144, 145, 146, 147, 156, 157, 158, 159, 160, 161, 162, 163, 164, 165, 166, 167, 168, 169, 176, 177, 178, 179, 180, 184], [0.9773, 0.9981, 0.9882, 0.9987, 0.9989, 0.9972, 0.9726, 0.9987, 0.9949, 0.9986, 0.9992, 0.9963, 0.9963, 0.9972, 0.07622, 0.04269, 0.8803, 0.912, 0.9989, 0.9611, 0.9859, 0.9986, 0.9991, 0.9283, 0.9956, 0.9972, 0.1944, 0.2035, 0.917, 0.8512, 0.08174, 0.08371, 0.9865, 0.9987, 0.9991, 0.997, 0.05836, 0.9236, 0.9991, 0.9836, 0.8803, 0.3634, 0.4169, 0.8978, 0.136, 0.1398, 0.01154, 0.9562, 0.8034, 0.9773, 0.9981, 0.9882, 0.9987, 0.9972, 0.9726, 0.9987, 0.9949, 0.9963, 0.07622, 0.04269, 0.8803, 0.912, 0.9989, 0.9611, 0.9859, 0.9986, 0.9991, 0.9283, 0.9956, 0.9972, 0.1944, 0.2035, 0.917, 0.8512, 0.08174, 0.08371, 0.9865, 0.9987, 0.997, 0.05836, 0.9236, 0.9991]): _vg.add([_i], _w, 'REPLACE')
_vg = ob_cube.vertex_groups.new(name='UpperArm.R')
for _i, _w in zip([68, 69, 71, 72, 73, 74, 144, 145, 146, 147, 148, 149, 150, 151, 164, 165, 168, 169, 170, 171, 179, 180, 181], [0.04399, 0.01875, 0.04879, 0.03543, 0.01971, 0.00391, 0.2819, 0.6755, 0.002066, 0.02393, 0.6918, 0.7852, 0.2734, 0.2896, 0.1242, 0.05465, 0.1319, 0.1188, 0.05536, 0.02739, 0.4108, 0.008712, 0.2915]): _vg.add([_i], _w, 'REPLACE')
_vg = ob_cube.vertex_groups.new(name='LowerArm.R')
_vg = ob_cube.vertex_groups.new(name='Cheeks.L')
for _i, _w in zip([22, 23, 24, 25, 26, 27, 44, 46, 47, 55, 56, 58, 59, 60, 61, 62, 63, 64, 65, 75, 79, 80, 81, 82, 83, 84, 98, 102, 174, 175, 187, 188, 189], [0.09464, 0.1144, 0.2991, 0.4715, 0.6581, 0.1463, 0.06501, 0.7135, 0.7603, 0.09968, 0.4939, 0.01714, 0.2676, 0.7187, 0.4097, 0.4427, 0.4286, 0.6784, 0.7037, 0.02673, 0.017, 0.4916, 0.5779, 0.4614, 0.1298, 0.266, 0.002528, 0.02279, 0.04237, 0.02238, 0.1037, 0.2144, 0.1677]): _vg.add([_i], _w, 'REPLACE')
_vg = ob_cube.vertex_groups.new(name='UpperLeg.L')
for _i, _w in zip([22, 23, 24, 25, 26, 46, 47, 55, 56, 58, 59, 60, 61, 62, 65, 79, 80, 81, 82, 83, 84, 94, 96, 98, 99, 100, 101, 102, 103], [0.06343, 0.03454, 0.008255, 0.3934, 0.2051, 0.03245, 0.03134, 0.05643, 0.4264, 0.9565, 0.6752, 0.1118, 0.02742, 0.02571, 0.08483, 0.9595, 0.5101, 0.4272, 0.5413, 0.886, 0.7206, 0.0007528, 0.004117, 0.9687, 0.9532, 0.9335, 0.9214, 0.9399, 1.001]): _vg.add([_i], _w, 'REPLACE')
_vg = ob_cube.vertex_groups.new(name='LowerLeg.L')
for _i, _w in zip([85, 86, 87, 88, 89, 90, 91, 92, 93, 94, 95, 96, 97, 99, 100, 101, 104, 105, 106, 107, 108, 109, 110, 111, 112, 113, 114, 115, 116, 117, 118, 119, 120, 121, 122, 123, 124, 125, 126, 127], [1.0, 1.0, 1.0, 1.0, 1.0, 1.0, 1.0, 1.0, 0.9758, 0.9744, 0.9859, 0.9731, 0.988, 0.04516, 0.08305, 0.08057, 1.0, 0.9992, 1.0, 0.9993, 0.9997, 0.9999, 1.0, 1.0, 1.0, 1.0, 1.0, 1.0, 1.0, 1.0, 1.0, 1.0, 1.0, 1.0, 1.0, 1.0, 1.0, 1.0, 1.0, 1.0]): _vg.add([_i], _w, 'REPLACE')
_vg = ob_cube.vertex_groups.new(name='Cheeks.R')
for _i, _w in zip([24, 27, 46, 47, 60, 61, 62, 63, 64, 65, 75, 152, 153, 154, 155, 172, 174, 175, 182, 183, 185, 186, 187, 188, 189, 190, 191, 192, 193, 194, 195, 209, 213], [0.2991, 0.1463, 0.04237, 0.02238, 0.1037, 0.4097, 0.4427, 0.4286, 0.2144, 0.1677, 0.02673, 0.09464, 0.1144, 0.4715, 0.6581, 0.06501, 0.7135, 0.7603, 0.09968, 0.4939, 0.01714, 0.2676, 0.7187, 0.6784, 0.7037, 0.017, 0.4916, 0.5779, 0.4614, 0.1298, 0.266, 0.002528, 0.02279]): _vg.add([_i], _w, 'REPLACE')
_vg = ob_cube.vertex_groups.new(name='UpperLeg.R')
for _i, _w in zip([24, 61, 62, 152, 153, 154, 155, 174, 175, 182, 183, 185, 186, 187, 189, 190, 191, 192, 193, 194, 195, 205, 207, 209, 210, 211, 212, 213, 214], [0.008255, 0.02742, 0.02571, 0.06343, 0.03454, 0.3934, 0.2051, 0.03245, 0.03134, 0.05643, 0.4264, 0.9565, 0.6752, 0.1118, 0.08483, 0.9595, 0.5101, 0.4272, 0.5413, 0.886, 0.7206, 0.0007528, 0.004117, 0.9687, 0.9532, 0.9335, 0.9214, 0.9399, 1.001]): _vg.add([_i], _w, 'REPLACE')
_vg = ob_cube.vertex_groups.new(name='LowerLeg.R')
for _i, _w in zip([196, 197, 198, 199, 200, 201, 202, 203, 204, 205, 206, 207, 208, 210, 211, 212, 215, 216, 217, 218, 219, 220, 221, 222, 223, 224, 225, 226, 227, 228, 229, 230, 231, 232, 233, 234, 235, 236, 237, 238], [1.0, 1.0, 1.0, 1.0, 1.0, 1.0, 1.0, 1.0, 0.9758, 0.9744, 0.9859, 0.9731, 0.988, 0.04516, 0.08305, 0.08057, 1.0, 0.9992, 1.0, 0.9993, 0.9997, 0.9999, 1.0, 1.0, 1.0, 1.0, 1.0, 1.0, 1.0, 1.0, 1.0, 1.0, 1.0, 1.0, 1.0, 1.0, 1.0, 1.0, 1.0, 1.0]): _vg.add([_i], _w, 'REPLACE')
_vg = ob_cube.vertex_groups.new(name='Wrist.L')
_vg = ob_cube.vertex_groups.new(name='PinkyFinger.L')
_vg = ob_cube.vertex_groups.new(name='RingFinger.L')
_vg = ob_cube.vertex_groups.new(name='MiddleFinger.L')
_vg = ob_cube.vertex_groups.new(name='IndexFinger.L')
_vg = ob_cube.vertex_groups.new(name='Thumb.L')
_vg = ob_cube.vertex_groups.new(name='Wrist.R')
_vg = ob_cube.vertex_groups.new(name='PinkyFinger.R')
_vg = ob_cube.vertex_groups.new(name='RingFinger.R')
_vg = ob_cube.vertex_groups.new(name='MiddleFinger.R')
_vg = ob_cube.vertex_groups.new(name='IndexFinger.R')
_vg = ob_cube.vertex_groups.new(name='Thumb.R')
_vg = ob_cube.vertex_groups.new(name='IndexFinger.L.001')
_vg = ob_cube.vertex_groups.new(name='Thumb-Tip.L')
_vg = ob_cube.vertex_groups.new(name='PinkyFinger-Tip.L')
_vg = ob_cube.vertex_groups.new(name='RingFinger-Tip.L')
_vg = ob_cube.vertex_groups.new(name='MiddleFinger-Tip.L')
_vg = ob_cube.vertex_groups.new(name='IndexFinger-Tip.L')
_vg = ob_cube.vertex_groups.new(name='PinkyFinger-Tip.R')
_vg = ob_cube.vertex_groups.new(name='RingFinger-Tip.R')
_vg = ob_cube.vertex_groups.new(name='MiddleFinger-Tip.R')
_vg = ob_cube.vertex_groups.new(name='IndexFinger-Tip.R')
_vg = ob_cube.vertex_groups.new(name='Thumb-Tip.R')
_vg = ob_cube.vertex_groups.new(name='Shoulder.L')
for _i, _w in zip([14, 15, 16, 17, 18, 19, 20, 21, 33, 36, 37, 38, 39, 40, 41, 42, 43, 52, 53, 54, 67, 68, 69, 70, 71, 72, 73, 74, 77, 78, 128, 132, 134, 168], [0.644, 0.2684, 0.08191, 0.0427, 0.1861, 0.1501, 0.475, 0.4723, 0.04468, 0.6166, 0.5791, 0.0752, 0.09895, 0.5807, 0.1701, 0.1444, 0.09278, 0.5266, 0.03698, 0.485, 0.03616, 0.2422, 0.1433, 0.04299, 0.3024, 0.06628, 0.06544, 0.03375, 0.002636, 0.05748, 0.009103, 0.001397, 0.003221, 0.05618]): _vg.add([_i], _w, 'REPLACE')
_vg = ob_cube.vertex_groups.new(name='Shoulder.R')
for _i, _w in zip([40, 67, 68, 69, 70, 71, 72, 73, 74, 77, 78, 134, 144, 145, 146, 147, 148, 149, 150, 151, 161, 164, 165, 166, 167, 168, 169, 170, 171, 179, 180, 181, 239, 243], [0.05618, 0.03616, 0.2422, 0.1433, 0.04299, 0.3024, 0.06628, 0.06544, 0.03375, 0.002636, 0.05748, 0.003221, 0.644, 0.2684, 0.08191, 0.0427, 0.1861, 0.1501, 0.475, 0.4723, 0.04468, 0.6166, 0.5791, 0.0752, 0.09895, 0.5807, 0.1701, 0.1444, 0.09278, 0.5266, 0.03698, 0.485, 0.009103, 0.001397]): _vg.add([_i], _w, 'REPLACE')
_vg = ob_cube.vertex_groups.new(name='Torso.001')
for _i, _w in zip([20, 21, 22, 23, 42, 43, 54, 55, 73, 74, 75, 128, 129, 130, 131, 132, 133, 134, 150, 151, 152, 153, 170, 171, 181, 182, 239, 240, 241, 242, 243], [0.1324, 0.1292, 0.07689, 0.06962, 0.05751, 0.03368, 0.1498, 0.07918, 0.05123, 0.02739, 0.002675, 0.8368, 0.9417, 0.1421, 0.1413, 0.9013, 0.09797, 0.1072, 0.1324, 0.1292, 0.07689, 0.06962, 0.05751, 0.03368, 0.1498, 0.07918, 0.8368, 0.9417, 0.1421, 0.1413, 0.9013]): _vg.add([_i], _w, 'REPLACE')
_vg = ob_cube.vertex_groups.new(name='Torso.002')
_m = ob_cube.modifiers.new('Armature', 'ARMATURE')
_m.object = ob_armature
ob_armature.location = (0.0, 0.0, 0.0)
ob_armature.show_in_front = True

# ---- collection membership
col_collection.objects.link(ob_cube)
col_collection.objects.link(ob_armature)

# ---- scene / render settings (as saved in the file)
scene.frame_start = 0; scene.frame_end = 60; scene.frame_set(2)
scene.render.engine = 'BLENDER_EEVEE_NEXT'
scene.cycles.sampling_pattern = 'TABULATED_SOBOL'
scene.eevee.ray_tracing_options.trace_max_roughness = 0.0
bpy.context.view_layer.update()

# ---- added for rendering (the .blend has no active camera and no usable light): camera, sun
cam_auto = bpy.data.cameras.new('AutoCamera')
cam_auto.lens = 50.0
cam_auto.sensor_width = 36.0
cam_auto.clip_end = 1000.0
ob_auto_camera = bpy.data.objects.new('AutoCamera', cam_auto)
scene.collection.objects.link(ob_auto_camera)
ob_auto_camera.location = (20.697, -25.5102, 7.77841)
ob_auto_camera.rotation_euler = (1.09748, -7.21219e-08, 0.694738)
scene.camera = ob_auto_camera
light_auto_sun = bpy.data.lights.new('AutoSun', 'SUN')
light_auto_sun.energy = 3.0
light_auto_sun.angle = 0.0523599
ob_auto_sun = bpy.data.objects.new('AutoSun', light_auto_sun)
scene.collection.objects.link(ob_auto_sun)
ob_auto_sun.rotation_euler = (0.872665, 0.174533, 0.523599)
bpy.context.view_layer.update()
